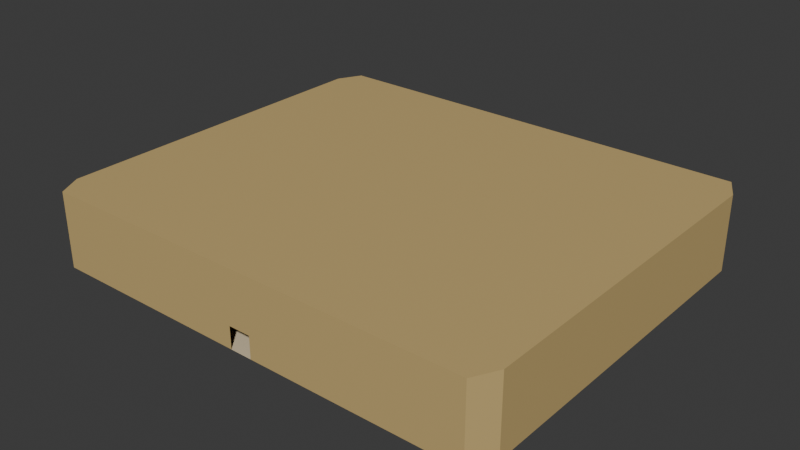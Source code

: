 # Source: Room001.blend  (saved by Blender 4.4.32; exported with 4.5.12 LTS)
import bpy
from mathutils import Matrix  # noqa: F401  (used for matrix-valued properties, if any)

bpy.ops.wm.read_factory_settings(use_empty=True)
scene = bpy.context.scene
scene.name = 'Scene'

# ---- collections
col_collection = bpy.data.collections.new('Collection'); scene.collection.children.link(col_collection)

# ---- materials (node trees are filled in below, after node groups)
mat_material = bpy.data.materials.new('Material')
mat_material_001 = bpy.data.materials.new('Material.001')

# ---- material node trees
mat_material.use_nodes = True; mat_material.node_tree.nodes.clear()
_N = mat_material.node_tree.nodes; _L = mat_material.node_tree.links
n0 = _N.new('ShaderNodeBsdfPrincipled'); n0.name = 'Principled BSDF'; n0.location = (10, 300)
n0.inputs[0].default_value = (0.7379, 0.6172, 0.4125, 1.0)
n1 = _N.new('ShaderNodeOutputMaterial'); n1.name = 'Material Output'; n1.location = (300, 300)
_L.new(n0.outputs[0], n1.inputs[0])
n1.is_active_output = True
mat_material_001.use_nodes = True; mat_material_001.node_tree.nodes.clear()
_N = mat_material_001.node_tree.nodes; _L = mat_material_001.node_tree.links
n0 = _N.new('ShaderNodeBsdfPrincipled'); n0.name = 'Principled BSDF'; n0.location = (10, 300)
n0.inputs[0].default_value = (0.5841, 0.4233, 0.1746, 1.0)
n1 = _N.new('ShaderNodeOutputMaterial'); n1.name = 'Material Output'; n1.location = (300, 300)
_L.new(n0.outputs[0], n1.inputs[0])
n1.is_active_output = True

# ---- world
world_world = bpy.data.worlds.new('World'); scene.world = world_world
world_world.use_nodes = True; world_world.node_tree.nodes.clear()
_N = world_world.node_tree.nodes; _L = world_world.node_tree.links
n0 = _N.new('ShaderNodeOutputWorld'); n0.name = 'World Output'; n0.location = (300, 300)
n1 = _N.new('ShaderNodeBackground'); n1.name = 'Background'; n1.location = (10, 300)
n1.inputs[0].default_value = (0.05088, 0.05088, 0.05088, 1.0)
_L.new(n1.outputs[0], n0.inputs[0])
n0.is_active_output = True
world_world.color = (0.05088, 0.05088, 0.05088)
world_world.sun_shadow_jitter_overblur = 0.0

# ---- meshes
me_cube_001 = bpy.data.meshes.new('Cube.001')
me_cube_001.from_pydata([(-19.97, -17.84, -1.0), (-21.12, -15.66, -1.0), (-21.12, -15.66, 1.0), (-19.97, -17.84, 1.0), (-21.12, 15.66, -1.0), (-19.97, 17.84, -1.0), (-19.97, 17.84, 1.0), (-21.12, 15.66, 1.0), (21.13, -15.66, -1.0), (19.98, -17.84, -1.0), (19.98, -17.84, 1.0), (21.13, -15.66, 1.0), (19.98, 17.84, -1.0), (21.13, 15.66, -1.0), (21.13, 15.66, 1.0), (19.98, 17.84, 1.0), (-21.12, -15.66, 0.0), (-19.97, -17.84, 0.0), (-21.12, 15.66, 0.0), (-19.97, 17.84, 0.0), (19.98, 17.84, 0.0), (21.13, 15.66, 0.0), (21.13, -15.66, 0.0), (19.98, -17.84, 0.0), (0.9999, -17.84, -1.0), (-0.9999, -17.84, -1.0), (0.9999, -17.84, 0.0), (-0.9999, -17.84, 0.0), (0.9999, -17.84, 1.0), (-0.9999, -17.84, 1.0), (0.9999, 17.84, -1.0), (-0.9999, 17.84, -1.0), (-0.9999, 17.84, 0.0), (0.9999, 17.84, 0.0), (0.9999, 17.84, 1.0), (-0.9999, 17.84, 1.0), (-21.12, -15.66, 5.873), (-21.12, 15.66, 5.873), (-19.97, -17.84, 5.873), (-19.97, 17.84, 5.873), (19.98, 17.84, 5.873), (21.13, 15.66, 5.873), (21.13, -15.66, 5.873), (19.98, -17.84, 5.873), (-0.9999, -17.84, 5.873), (-0.9999, 17.84, 5.873), (0.9999, -17.84, 5.873), (0.9999, 17.84, 5.873), (-21.12, -5.369, 1.0), (-21.12, 5.369, 1.0), (21.13, 5.369, -1.0), (21.13, -5.369, -1.0), (21.13, 5.369, 0.0), (21.13, -5.369, 0.0), (21.13, 5.369, 1.0), (21.13, -5.369, 1.0), (19.98, 6.117, -1.0), (19.98, -6.117, -1.0), (-21.12, 5.369, -1.0), (-21.12, -5.369, -1.0), (-21.12, 5.369, 0.0), (-21.12, -5.369, 0.0), (-19.97, -6.117, -1.0), (-19.97, 6.117, -1.0), (-0.9999, -6.117, -1.0), (-0.9999, 6.117, -1.0), (0.9999, -6.117, -1.0), (0.9999, 6.117, -1.0), (-21.12, -5.369, 5.873), (-21.12, 5.369, 5.873), (-19.97, -6.117, 5.873), (-19.97, 6.117, 5.873), (19.98, -6.117, 5.873), (19.98, 6.117, 5.873), (21.13, 5.369, 5.873), (21.13, -5.369, 5.873), (-0.9999, 6.117, 5.873), (-0.9999, -6.117, 5.873), (0.9999, 6.117, 5.873), (0.9999, -6.117, 5.873), (-15.84, -17.84, -1.0), (-15.84, -17.84, 0.0), (-15.84, -17.84, 1.0), (-15.84, 17.84, -1.0), (-15.84, 17.84, 1.0), (-15.84, 17.84, 0.0), (-15.84, -17.84, 5.873), (-15.84, 17.84, 5.873), (-15.84, 6.117, 5.873), (-15.84, -6.117, 5.873), (-15.84, -6.117, -1.0), (-15.84, 6.117, -1.0), (15.84, 17.84, 0.0), (15.84, -17.84, -1.0), (15.84, -17.84, 0.0), (15.84, -17.84, 1.0), (15.84, 17.84, -1.0), (15.84, 17.84, 1.0), (15.84, -17.84, 5.873), (15.84, 17.84, 5.873), (15.84, 6.117, 5.873), (15.84, -6.117, 5.873), (15.84, -6.117, -1.0), (15.84, 6.117, -1.0), (19.98, 1.893, 2.042), (19.98, -1.893, 2.042), (-19.97, -1.893, 2.042), (-19.97, 1.893, 2.042), (-15.84, -1.893, 2.042), (-15.84, 1.893, 2.042), (15.84, -1.893, 2.042), (15.84, 1.893, 2.042), (-19.97, 4.005, 0.5328), (-15.84, 4.005, 0.5328), (-15.84, -4.005, 0.5328), (-19.97, -4.005, 0.5328), (15.84, -4.005, 0.5328), (15.84, 4.005, 0.5328), (19.98, -4.005, 0.5328), (19.98, 4.005, 0.5328), (-21.12, 4.768e-07, 1.0), (21.13, -4.768e-07, -1.0), (21.13, -4.768e-07, 0.0), (21.13, -4.768e-07, 1.0), (19.98, 0.0, -1.0), (-21.12, -4.768e-07, -1.0), (-21.12, -4.768e-07, 0.0), (-19.97, 0.0, -1.0), (-0.9999, 0.0, -1.0), (0.9999, 0.0, -1.0), (-21.12, 4.768e-07, 5.873), (-19.97, 0.0, 5.873), (19.98, 0.0, 5.873), (21.13, -4.768e-07, 5.873), (-0.9999, 0.0, 5.873), (0.9999, 0.0, 5.873), (-15.84, 0.0, -1.0), (-15.84, 0.0, 5.873), (15.84, 0.0, -1.0), (15.84, 0.0, 5.873), (19.98, 0.0, 2.042), (-19.97, 0.0, 2.042), (-15.84, 0.0, 2.042), (15.84, 0.0, 2.042), (-19.97, 0.0, -0.009552), (-15.84, 0.0, 1.052), (19.98, 0.0, -0.009552), (15.84, 0.0, 1.052)], [], [(49, 7, 37, 69), (95, 28, 46, 98), (49, 60, 18, 7), (80, 0, 17, 81), (50, 13, 12, 56), (55, 53, 22, 11), (96, 12, 20, 92), (50, 52, 21, 13), (92, 20, 15, 97), (84, 35, 45, 87), (59, 61, 16, 1), (81, 17, 3, 82), (17, 16, 2, 3), (19, 18, 4, 5), (21, 20, 12, 13), (23, 22, 8, 9), (0, 1, 16, 17), (6, 7, 18, 19), (14, 15, 20, 21), (10, 11, 22, 23), (103, 56, 12, 96), (62, 59, 1, 0), (91, 65, 31, 83), (65, 67, 30, 31), (94, 26, 28, 95), (85, 32, 35, 84), (83, 31, 32, 85), (93, 24, 26, 94), (55, 11, 42, 75), (35, 34, 47, 45), (101, 72, 43, 98), (72, 75, 42, 43), (68, 70, 38, 36), (89, 77, 44, 86), (77, 79, 46, 44), (82, 3, 38, 86), (28, 29, 44, 46), (11, 10, 43, 42), (97, 15, 40, 99), (15, 14, 41, 40), (3, 2, 36, 38), (7, 6, 39, 37), (45, 47, 78, 76), (134, 135, 79, 77), (87, 45, 76, 88), (137, 134, 77, 89), (37, 39, 71, 69), (130, 131, 70, 68), (40, 41, 74, 73), (132, 133, 75, 72), (99, 40, 73, 100), (139, 132, 72, 101), (14, 54, 74, 41), (123, 55, 75, 133), (25, 24, 66, 64), (128, 129, 67, 65), (80, 25, 64, 90), (136, 128, 65, 91), (5, 4, 58, 63), (127, 125, 59, 62), (93, 9, 57, 102), (111, 147, 143), (4, 18, 60, 58), (125, 126, 61, 59), (8, 22, 53, 51), (121, 122, 52, 50), (14, 21, 52, 54), (123, 122, 53, 55), (8, 51, 57, 9), (121, 50, 56, 124), (2, 16, 61, 48), (120, 126, 60, 49), (2, 48, 68, 36), (120, 49, 69, 130), (113, 112, 107, 109), (0, 80, 90, 62), (131, 137, 89, 70), (39, 87, 88, 71), (29, 82, 86, 44), (70, 89, 86, 38), (5, 83, 85, 19), (19, 85, 84, 6), (63, 91, 83, 5), (27, 81, 82, 29), (6, 84, 87, 39), (25, 80, 81, 27), (129, 138, 103, 67), (24, 93, 102, 66), (135, 139, 101, 79), (47, 99, 100, 78), (34, 97, 99, 47), (79, 101, 98, 46), (9, 93, 94, 23), (23, 94, 95, 10), (67, 103, 96, 30), (33, 92, 97, 34), (30, 96, 92, 33), (10, 95, 98, 43), (143, 140, 104, 111), (141, 142, 109, 107), (116, 118, 105, 110), (108, 145, 142), (144, 115, 106, 141), (115, 114, 108, 106), (119, 117, 111, 104), (146, 119, 104, 140), (62, 90, 114, 115), (127, 62, 115, 144), (136, 91, 113, 145), (91, 63, 112, 113), (124, 56, 119, 146), (56, 103, 117, 119), (102, 57, 118, 116), (138, 102, 116, 147), (103, 138, 147, 117), (57, 124, 146, 118), (90, 136, 145, 114), (63, 127, 144, 112), (118, 146, 140, 105), (112, 144, 141, 107), (109, 142, 145), (106, 108, 142, 141), (110, 105, 140, 143), (78, 100, 139, 135), (66, 102, 138, 129), (71, 88, 137, 131), (48, 120, 130, 68), (48, 61, 126, 120), (51, 121, 124, 57), (54, 52, 122, 123), (51, 53, 122, 121), (58, 60, 126, 125), (143, 147, 110), (63, 58, 125, 127), (90, 64, 128, 136), (64, 66, 129, 128), (54, 123, 133, 74), (100, 73, 132, 139), (73, 74, 133, 132), (69, 71, 131, 130), (88, 76, 134, 137), (76, 78, 135, 134), (113, 109, 145), (108, 114, 145), (110, 147, 116), (117, 147, 111), (109, 111, 147, 145), (145, 147, 110, 108), (110, 143, 142, 108), (143, 111, 109, 142)])
me_cube_001.polygons.foreach_set('material_index', [1, 1, 1, 1, 0, 1, 1, 1, 1, 1, 1, 1, 1, 1, 1, 1, 1, 1, 1, 1, 0, 0, 0, 0, 1, 1, 1, 1, 1, 1, 1, 1, 1, 1, 1, 1, 1, 1, 1, 1, 1, 1, 1, 1, 1, 1, 1, 1, 1, 1, 1, 1, 1, 1, 0, 0, 0, 0, 0, 0, 0, 0, 1, 1, 1, 1, 1, 1, 0, 0, 1, 1, 1, 1, 0, 0, 1, 1, 1, 1, 1, 1, 0, 1, 1, 1, 0, 0, 1, 1, 1, 1, 1, 1, 0, 1, 1, 1, 0, 0, 0, 0, 0, 0, 0, 0, 0, 0, 1, 0, 0, 0, 0, 1, 1, 0, 1, 0, 0, 0, 0, 0, 0, 1, 0, 1, 1, 1, 0, 1, 1, 1, 0, 0, 0, 0, 1, 1, 1, 1, 1, 1, 1, 1, 1, 1, 1, 1, 0, 0])
_uv = me_cube_001.uv_layers.new(name='UVMap')
_uv.uv.foreach_set('vector', [0.625, 0.1628, 0.625, 0.2384, 0.625, 0.2384, 0.625, 0.1628, 0.625, 0.8019, 0.625, 0.8384, 0.625, 0.8384, 0.625, 0.8019, 0.625, 0.1628, 0.5, 0.1628, 0.5, 0.2384, 0.625, 0.2384, 0.375, 0.9481, 0.375, 0.9847, 0.5, 0.9847, 0.5, 0.9481, 0.375, 0.5872, 0.375, 0.5116, 0.375, 0.4847, 0.375, 0.5782, 0.625, 0.6628, 0.5, 0.6628, 0.5, 0.7384, 0.625, 0.7384, 0.375, 0.4481, 0.375, 0.4847, 0.5, 0.4847, 0.5, 0.4481, 0.375, 0.5872, 0.5, 0.5872, 0.5, 0.5116, 0.375, 0.5116, 0.5, 0.4481, 0.5, 0.4847, 0.625, 0.4847, 0.625, 0.4481, 0.625, 0.3019, 0.625, 0.3384, 0.625, 0.3384, 0.625, 0.3019, 0.375, 0.08721, 0.5, 0.08721, 0.5, 0.01164, 0.375, 0.01164, 0.5, 0.9481, 0.5, 0.9847, 0.625, 0.9847, 0.625, 0.9481, 0.5, 0.0, 0.5, 0.01164, 0.625, 0.01164, 0.625, 0.0, 0.5, 0.2653, 0.5, 0.2384, 0.375, 0.2384, 0.375, 0.2653, 0.5, 0.5116, 0.5, 0.4847, 0.375, 0.4847, 0.375, 0.5116, 0.5, 0.7653, 0.5, 0.7384, 0.375, 0.7384, 0.375, 0.7653, 0.375, 0.0, 0.375, 0.01164, 0.5, 0.01164, 0.5, 0.0, 0.625, 0.2653, 0.625, 0.2384, 0.5, 0.2384, 0.5, 0.2653, 0.625, 0.5116, 0.625, 0.4847, 0.5, 0.4847, 0.5, 0.5116, 0.625, 0.7653, 0.625, 0.7384, 0.5, 0.7384, 0.5, 0.7653, 0.375, 0.566, 0.375, 0.5782, 0.375, 0.4847, 0.375, 0.4481, 0.375, 0.7449, 0.375, 0.08721, 0.375, 0.01164, 0.375, 0.9847, 0.375, 0.5173, 0.375, 0.5295, 0.375, 0.3384, 0.375, 0.3019, 0.375, 0.5295, 0.375, 0.5539, 0.375, 0.4116, 0.375, 0.3384, 0.5, 0.8019, 0.5, 0.8384, 0.625, 0.8384, 0.625, 0.8019, 0.5, 0.3019, 0.5, 0.3384, 0.625, 0.3384, 0.625, 0.3019, 0.375, 0.3019, 0.375, 0.3384, 0.5, 0.3384, 0.5, 0.3019, 0.375, 0.8019, 0.375, 0.8384, 0.5, 0.8384, 0.5, 0.8019, 0.625, 0.6628, 0.625, 0.7384, 0.625, 0.7384, 0.625, 0.6628, 0.0, 0.0, 0.0, 0.0, 0.0, 0.0, 0.0, 0.0, 0.625, 0.684, 0.625, 0.6718, 0.625, 0.7653, 0.625, 0.8019, 0.625, 0.6718, 0.625, 0.6628, 0.625, 0.7384, 0.625, 0.7653, 0.625, 0.08721, 0.625, 0.7449, 0.625, 0.9847, 0.625, 0.01164, 0.625, 0.7327, 0.625, 0.7205, 0.625, 0.9116, 0.625, 0.9481, 0.625, 0.7205, 0.625, 0.6961, 0.625, 0.8384, 0.625, 0.9116, 0.625, 0.9481, 0.625, 0.9847, 0.625, 0.9847, 0.625, 0.9481, 0.0, 0.0, 0.0, 0.0, 0.0, 0.0, 0.0, 0.0, 0.625, 0.7384, 0.625, 0.7653, 0.625, 0.7653, 0.625, 0.7384, 0.625, 0.4481, 0.625, 0.4847, 0.625, 0.4847, 0.625, 0.4481, 0.625, 0.4847, 0.625, 0.5116, 0.625, 0.5116, 0.625, 0.4847, 0.625, 0.0, 0.625, 0.01164, 0.625, 0.01164, 0.625, 0.0, 0.625, 0.2384, 0.625, 0.2653, 0.625, 0.2653, 0.625, 0.2384, 0.625, 0.3384, 0.625, 0.4116, 0.625, 0.5539, 0.625, 0.5295, 0.625, 0.625, 0.625, 0.625, 0.625, 0.6961, 0.625, 0.7205, 0.625, 0.3019, 0.625, 0.3384, 0.625, 0.5295, 0.625, 0.5173, 0.625, 0.625, 0.625, 0.625, 0.625, 0.7205, 0.625, 0.7327, 0.625, 0.2384, 0.625, 0.2653, 0.625, 0.5051, 0.625, 0.1628, 0.625, 0.125, 0.625, 0.625, 0.625, 0.7449, 0.625, 0.08721, 0.625, 0.4847, 0.625, 0.5116, 0.625, 0.5872, 0.625, 0.5782, 0.625, 0.625, 0.625, 0.625, 0.625, 0.6628, 0.625, 0.6718, 0.625, 0.4481, 0.625, 0.4847, 0.625, 0.5782, 0.625, 0.566, 0.625, 0.625, 0.625, 0.625, 0.625, 0.6718, 0.625, 0.684, 0.625, 0.5116, 0.625, 0.5872, 0.625, 0.5872, 0.625, 0.5116, 0.625, 0.625, 0.625, 0.6628, 0.625, 0.6628, 0.625, 0.625, 0.375, 0.9116, 0.375, 0.8384, 0.375, 0.6961, 0.375, 0.7205, 0.375, 0.625, 0.375, 0.625, 0.375, 0.5539, 0.375, 0.5295, 0.375, 0.9481, 0.375, 0.9116, 0.375, 0.7205, 0.375, 0.7327, 0.375, 0.625, 0.375, 0.625, 0.375, 0.5295, 0.375, 0.5173, 0.375, 0.2653, 0.375, 0.2384, 0.375, 0.1628, 0.375, 0.5051, 0.375, 0.625, 0.375, 0.125, 0.375, 0.08721, 0.375, 0.7449, 0.375, 0.8019, 0.375, 0.7653, 0.375, 0.6718, 0.375, 0.684, 0.375, 0.566, 0.0, 0.0, 0.375, 0.625, 0.375, 0.2384, 0.5, 0.2384, 0.5, 0.1628, 0.375, 0.1628, 0.375, 0.125, 0.5, 0.125, 0.5, 0.08721, 0.375, 0.08721, 0.375, 0.7384, 0.5, 0.7384, 0.5, 0.6628, 0.375, 0.6628, 0.375, 0.625, 0.5, 0.625, 0.5, 0.5872, 0.375, 0.5872, 0.625, 0.5116, 0.5, 0.5116, 0.5, 0.5872, 0.625, 0.5872, 0.625, 0.625, 0.5, 0.625, 0.5, 0.6628, 0.625, 0.6628, 0.375, 0.7384, 0.375, 0.6628, 0.375, 0.6718, 0.375, 0.7653, 0.375, 0.625, 0.375, 0.5872, 0.375, 0.5782, 0.375, 0.625, 0.625, 0.01164, 0.5, 0.01164, 0.5, 0.08721, 0.625, 0.08721, 0.625, 0.125, 0.5, 0.125, 0.5, 0.1628, 0.625, 0.1628, 0.625, 0.01164, 0.625, 0.08721, 0.625, 0.08721, 0.625, 0.01164, 0.625, 0.125, 0.625, 0.1628, 0.625, 0.1628, 0.625, 0.125, 0.375, 0.5173, 0.375, 0.5051, 0.375, 0.5051, 0.375, 0.5173, 0.375, 0.9847, 0.375, 0.9481, 0.375, 0.7327, 0.375, 0.7449, 0.625, 0.625, 0.625, 0.625, 0.625, 0.7327, 0.625, 0.7449, 0.625, 0.2653, 0.625, 0.3019, 0.625, 0.5173, 0.625, 0.5051, 0.625, 0.9116, 0.625, 0.9481, 0.625, 0.9481, 0.625, 0.9116, 0.625, 0.7449, 0.625, 0.7327, 0.625, 0.9481, 0.625, 0.9847, 0.375, 0.2653, 0.375, 0.3019, 0.5, 0.3019, 0.5, 0.2653, 0.5, 0.2653, 0.5, 0.3019, 0.625, 0.3019, 0.625, 0.2653, 0.375, 0.5051, 0.375, 0.5173, 0.375, 0.3019, 0.375, 0.2653, 0.5, 0.9116, 0.5, 0.9481, 0.625, 0.9481, 0.625, 0.9116, 0.625, 0.2653, 0.625, 0.3019, 0.625, 0.3019, 0.625, 0.2653, 0.375, 0.9116, 0.375, 0.9481, 0.5, 0.9481, 0.5, 0.9116, 0.375, 0.625, 0.375, 0.625, 0.375, 0.566, 0.375, 0.5539, 0.375, 0.8384, 0.375, 0.8019, 0.375, 0.684, 0.375, 0.6961, 0.625, 0.625, 0.625, 0.625, 0.625, 0.684, 0.625, 0.6961, 0.625, 0.4116, 0.625, 0.4481, 0.625, 0.566, 0.625, 0.5539, 0.625, 0.4116, 0.625, 0.4481, 0.625, 0.4481, 0.625, 0.4116, 0.625, 0.6961, 0.625, 0.684, 0.625, 0.8019, 0.625, 0.8384, 0.375, 0.7653, 0.375, 0.8019, 0.5, 0.8019, 0.5, 0.7653, 0.5, 0.7653, 0.5, 0.8019, 0.625, 0.8019, 0.625, 0.7653, 0.375, 0.5539, 0.375, 0.566, 0.375, 0.4481, 0.375, 0.4116, 0.5, 0.4116, 0.5, 0.4481, 0.625, 0.4481, 0.625, 0.4116, 0.375, 0.4116, 0.375, 0.4481, 0.5, 0.4481, 0.5, 0.4116, 0.625, 0.7653, 0.625, 0.8019, 0.625, 0.8019, 0.625, 0.7653, 0.375, 0.625, 0.375, 0.625, 0.375, 0.5782, 0.375, 0.566, 0.375, 0.625, 0.375, 0.625, 0.375, 0.5173, 0.375, 0.5051, 0.375, 0.684, 0.375, 0.6718, 0.375, 0.6718, 0.375, 0.684, 0.375, 0.7327, 0.0, 0.0, 0.375, 0.625, 0.375, 0.625, 0.375, 0.7449, 0.375, 0.7449, 0.375, 0.625, 0.375, 0.7449, 0.375, 0.7327, 0.375, 0.7327, 0.375, 0.7449, 0.375, 0.5782, 0.375, 0.566, 0.375, 0.566, 0.375, 0.5782, 0.375, 0.625, 0.375, 0.5782, 0.375, 0.5782, 0.375, 0.625, 0.375, 0.7449, 0.375, 0.7327, 0.375, 0.7327, 0.375, 0.7449, 0.375, 0.625, 0.375, 0.7449, 0.375, 0.7449, 0.375, 0.625, 0.375, 0.625, 0.375, 0.5173, 0.375, 0.5173, 0.375, 0.625, 0.375, 0.5173, 0.375, 0.5051, 0.375, 0.5051, 0.375, 0.5173, 0.375, 0.625, 0.375, 0.5782, 0.375, 0.5782, 0.375, 0.625, 0.375, 0.5782, 0.375, 0.566, 0.375, 0.566, 0.375, 0.5782, 0.375, 0.684, 0.375, 0.6718, 0.375, 0.6718, 0.375, 0.684, 0.375, 0.625, 0.375, 0.684, 0.375, 0.684, 0.375, 0.625, 0.375, 0.566, 0.375, 0.625, 0.375, 0.625, 0.375, 0.566, 0.375, 0.6718, 0.375, 0.625, 0.375, 0.625, 0.375, 0.6718, 0.375, 0.7327, 0.375, 0.625, 0.375, 0.625, 0.375, 0.7327, 0.375, 0.5051, 0.375, 0.625, 0.375, 0.625, 0.375, 0.5051, 0.375, 0.6718, 0.375, 0.625, 0.375, 0.625, 0.375, 0.6718, 0.375, 0.5051, 0.375, 0.625, 0.375, 0.625, 0.375, 0.5051, 0.375, 0.5173, 0.375, 0.625, 0.0, 0.0, 0.375, 0.7449, 0.375, 0.7327, 0.375, 0.625, 0.375, 0.625, 0.375, 0.684, 0.375, 0.6718, 0.375, 0.625, 0.375, 0.625, 0.625, 0.5539, 0.625, 0.566, 0.625, 0.625, 0.625, 0.625, 0.375, 0.6961, 0.375, 0.684, 0.375, 0.625, 0.375, 0.625, 0.625, 0.5051, 0.625, 0.5173, 0.625, 0.625, 0.625, 0.625, 0.625, 0.08721, 0.625, 0.125, 0.625, 0.125, 0.625, 0.08721, 0.625, 0.08721, 0.5, 0.08721, 0.5, 0.125, 0.625, 0.125, 0.375, 0.6628, 0.375, 0.625, 0.375, 0.625, 0.375, 0.6718, 0.625, 0.5872, 0.5, 0.5872, 0.5, 0.625, 0.625, 0.625, 0.375, 0.6628, 0.5, 0.6628, 0.5, 0.625, 0.375, 0.625, 0.375, 0.1628, 0.5, 0.1628, 0.5, 0.125, 0.375, 0.125, 0.375, 0.625, 0.0, 0.0, 0.375, 0.684, 0.375, 0.5051, 0.375, 0.1628, 0.375, 0.125, 0.375, 0.625, 0.375, 0.7327, 0.375, 0.7205, 0.375, 0.625, 0.375, 0.625, 0.375, 0.7205, 0.375, 0.6961, 0.375, 0.625, 0.375, 0.625, 0.625, 0.5872, 0.625, 0.625, 0.625, 0.625, 0.625, 0.5872, 0.625, 0.566, 0.625, 0.5782, 0.625, 0.625, 0.625, 0.625, 0.625, 0.5782, 0.625, 0.5872, 0.625, 0.625, 0.625, 0.625, 0.625, 0.1628, 0.625, 0.5051, 0.625, 0.625, 0.625, 0.125, 0.625, 0.5173, 0.625, 0.5295, 0.625, 0.625, 0.625, 0.625, 0.625, 0.5295, 0.625, 0.5539, 0.625, 0.625, 0.625, 0.625, 0.375, 0.5173, 0.375, 0.5173, 0.375, 0.625, 0.375, 0.7327, 0.375, 0.7327, 0.0, 0.0, 0.375, 0.684, 0.0, 0.0, 0.375, 0.684, 0.375, 0.566, 0.375, 0.625, 0.375, 0.566, 0.375, 0.5173, 0.375, 0.566, 0.0, 0.0, 0.0, 0.0, 0.0, 0.0, 0.0, 0.0, 0.0, 0.0, 0.0, 0.0, 0.0, 0.0, 0.0, 0.0, 0.0, 0.0, 0.0, 0.0, 0.0, 0.0, 0.0, 0.0, 0.0, 0.0, 0.0, 0.0])
me_cube_001.materials.append(mat_material)
me_cube_001.materials.append(mat_material_001)
me_cube_001.update()

# ---- objects
ob_cube = bpy.data.objects.new('Cube', me_cube_001)

# ---- transforms, parenting, visibility, modifiers, constraints
ob_cube.location = (0.0, 0.0, 0.0)

# ---- collection membership
col_collection.objects.link(ob_cube)

# ---- scene / render settings (as saved in the file)
scene.frame_start = 1; scene.frame_end = 250; scene.frame_set(1)
scene.render.engine = 'BLENDER_EEVEE_NEXT'
bpy.context.view_layer.update()

# ---- added for rendering (the .blend has no active camera and no usable light): camera, sun
cam_auto = bpy.data.cameras.new('AutoCamera')
cam_auto.lens = 50.0
cam_auto.sensor_width = 36.0
cam_auto.clip_end = 1000.0
ob_auto_camera = bpy.data.objects.new('AutoCamera', cam_auto)
scene.collection.objects.link(ob_auto_camera)
ob_auto_camera.location = (51.5623, -61.8688, 43.6824)
ob_auto_camera.rotation_euler = (1.09748, -7.21219e-08, 0.694738)
scene.camera = ob_auto_camera
light_auto_sun = bpy.data.lights.new('AutoSun', 'SUN')
light_auto_sun.energy = 3.0
light_auto_sun.angle = 0.0523599
ob_auto_sun = bpy.data.objects.new('AutoSun', light_auto_sun)
scene.collection.objects.link(ob_auto_sun)
ob_auto_sun.rotation_euler = (0.872665, 0.174533, 0.523599)
bpy.context.view_layer.update()
